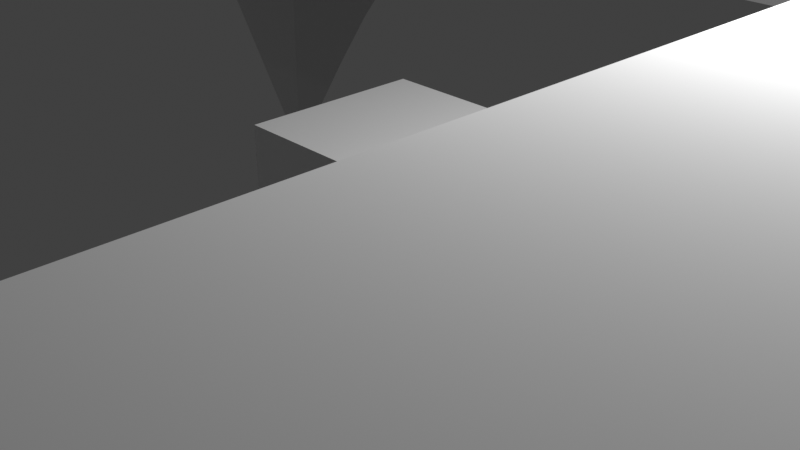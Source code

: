 # Source: Base.blend  (saved by Blender 3.0.42; exported with 4.5.12 LTS)
import bpy
from mathutils import Matrix  # noqa: F401  (used for matrix-valued properties, if any)

bpy.ops.wm.read_factory_settings(use_empty=True)
scene = bpy.context.scene
scene.name = 'Scene'

# ---- collections
col_collection = bpy.data.collections.new('Collection'); scene.collection.children.link(col_collection)

# ---- materials (node trees are filled in below, after node groups)
mat_material = bpy.data.materials.new('Material')
mat_material.alpha_threshold = 0.0
mat_material.use_transparent_shadow = False
mat_material.line_color = (0.0, 0.0, 0.0, 1.0)

# ---- material node trees
mat_material.use_nodes = True; mat_material.node_tree.nodes.clear()
_N = mat_material.node_tree.nodes; _L = mat_material.node_tree.links
n0 = _N.new('ShaderNodeOutputMaterial'); n0.name = 'Material Output'; n0.location = (300, 300)
n1 = _N.new('ShaderNodeBsdfPrincipled'); n1.name = 'Principled BSDF'; n1.location = (10, 300)
n1.distribution = 'GGX'
n1.subsurface_method = 'RANDOM_WALK_SKIN'
n1.inputs[2].default_value = 0.4
n1.inputs[3].default_value = 1.45
n1.inputs[27].default_value = (0.0, 0.0, 0.0, 1.0)
n1.inputs[28].default_value = 1.0
_L.new(n1.outputs[0], n0.inputs[0])
n0.is_active_output = True

# ---- world
world_world = bpy.data.worlds.new('World'); scene.world = world_world
world_world.use_nodes = True; world_world.node_tree.nodes.clear()
_N = world_world.node_tree.nodes; _L = world_world.node_tree.links
n0 = _N.new('ShaderNodeOutputWorld'); n0.name = 'World Output'; n0.location = (300, 300)
n1 = _N.new('ShaderNodeBackground'); n1.name = 'Background'; n1.location = (10, 300)
n1.inputs[0].default_value = (0.05088, 0.05088, 0.05088, 1.0)
_L.new(n1.outputs[0], n0.inputs[0])
n0.is_active_output = True
world_world.color = (0.05088, 0.05088, 0.05088)
world_world.use_sun_shadow = False
world_world.sun_shadow_jitter_overblur = 0.0

# ---- cameras
cam_camera = bpy.data.cameras.new('Camera')
cam_camera.clip_end = 100.0
cam_camera.ortho_scale = 7.314

# ---- lights
light_light = bpy.data.lights.new('Light', 'POINT')
light_light.transmission_factor = 0.0
light_light.energy = 1000.0
light_light.shadow_soft_size = 0.1
light_light.shadow_maximum_resolution = 0.006
light_light.use_absolute_resolution = True

# ---- meshes
me_cube = bpy.data.meshes.new('Cube')
me_cube.from_pydata([(1.0, 1.0, 1.0), (1.0, 1.0, -1.0), (1.0, -1.0, 1.0), (1.0, -1.0, -1.0), (-1.0, 1.0, 1.0), (-1.0, 1.0, -1.0), (-1.0, -1.0, 1.0), (-1.0, -1.0, -1.0)], [], [(0, 4, 6, 2), (3, 2, 6, 7), (7, 6, 4, 5), (5, 1, 3, 7), (1, 0, 2, 3), (5, 4, 0, 1)])
_uv = me_cube.uv_layers.new(name='UVMap')
_uv.uv.foreach_set('vector', [0.625, 0.5, 0.875, 0.5, 0.875, 0.75, 0.625, 0.75, 0.375, 0.75, 0.625, 0.75, 0.625, 1.0, 0.375, 1.0, 0.375, 0.0, 0.625, 0.0, 0.625, 0.25, 0.375, 0.25, 0.125, 0.5, 0.375, 0.5, 0.375, 0.75, 0.125, 0.75, 0.375, 0.5, 0.625, 0.5, 0.625, 0.75, 0.375, 0.75, 0.375, 0.25, 0.625, 0.25, 0.625, 0.5, 0.375, 0.5])
me_cube.materials.append(mat_material)
me_cube.use_remesh_preserve_volume = False
me_cube.use_remesh_preserve_attributes = False
me_cube.use_mirror_vertex_groups = False
me_cube.update()
me_solartraker_base = bpy.data.meshes.new('SolarTraker Base')
me_solartraker_base.from_pydata([(-76.04, 67.89, -50.0), (-65.09, 63.59, -50.0), (-76.16, 65.0, -50.0), (-65.68, 60.76, -50.0), (-66.04, 57.89, -50.0), (-64.26, 66.36, -50.0), (-75.68, 70.76, -50.0), (-63.21, 69.06, -50.0), (-75.09, 73.59, -50.0), (-74.26, 76.36, -50.0), (-61.94, 71.66, -50.0), (-73.21, 79.06, -50.0), (-60.46, 74.14, -50.0), (-71.94, 81.66, -50.0), (-58.78, 76.5, -50.0), (-70.46, 84.14, -50.0), (-68.78, 86.5, -50.0), (-56.91, 78.7, -50.0), (-66.91, 88.7, -50.0), (-54.87, 80.75, -50.0), (-64.87, 90.75, -50.0), (-62.66, 92.62, -50.0), (-52.66, 82.62, -50.0), (-60.3, 94.3, -50.0), (-57.82, 95.78, -50.0), (-50.3, 84.3, -50.0), (-55.22, 97.05, -50.0), (-47.82, 85.78, -50.0), (-52.53, 98.1, -50.0), (-45.22, 87.05, -50.0), (-49.75, 98.93, -50.0), (-46.92, 99.52, -50.0), (-42.53, 88.1, -50.0), (-44.05, 99.88, -50.0), (-39.75, 88.93, -50.0), (-41.16, 100.0, -50.0), (-36.92, 89.52, -50.0), (-34.05, 89.88, -50.0), (-26.16, 100.0, -50.0), (-31.16, 90.0, -50.0), (-26.16, 90.0, -50.0), (-76.16, 50.0, -50.0), (-66.16, 55.0, -50.0), (-66.16, 50.0, -50.0), (91.73, 99.88, -50.0), (87.43, 88.93, -50.0), (88.84, 100.0, -50.0), (84.6, 89.52, -50.0), (81.73, 89.88, -50.0), (90.2, 88.1, -50.0), (94.6, 99.52, -50.0), (92.9, 87.05, -50.0), (97.43, 98.93, -50.0), (100.2, 98.1, -50.0), (95.5, 85.78, -50.0), (102.9, 97.05, -50.0), (97.98, 84.3, -50.0), (105.5, 95.78, -50.0), (100.3, 82.62, -50.0), (108.0, 94.3, -50.0), (110.3, 92.62, -50.0), (102.5, 80.75, -50.0), (112.5, 90.75, -50.0), (114.6, 88.7, -50.0), (104.6, 78.7, -50.0), (116.5, 86.5, -50.0), (106.5, 76.5, -50.0), (118.1, 84.14, -50.0), (119.6, 81.66, -50.0), (108.1, 74.14, -50.0), (120.9, 79.06, -50.0), (109.6, 71.66, -50.0), (121.9, 76.36, -50.0), (110.9, 69.06, -50.0), (122.8, 73.59, -50.0), (123.4, 70.76, -50.0), (111.9, 66.36, -50.0), (123.7, 67.89, -50.0), (112.8, 63.59, -50.0), (123.8, 65.0, -50.0), (113.4, 60.76, -50.0), (113.7, 57.89, -50.0), (123.8, 50.0, -50.0), (113.8, 55.0, -50.0), (113.8, 50.0, -50.0), (73.84, 100.0, -50.0), (78.84, 90.0, -50.0), (73.84, 90.0, -50.0), (123.7, -67.89, -50.0), (112.8, -63.59, -50.0), (123.8, -65.0, -50.0), (113.4, -60.76, -50.0), (113.7, -57.89, -50.0), (111.9, -66.36, -50.0), (123.4, -70.76, -50.0), (110.9, -69.06, -50.0), (122.8, -73.59, -50.0), (121.9, -76.36, -50.0), (109.6, -71.66, -50.0), (120.9, -79.06, -50.0), (108.1, -74.14, -50.0), (119.6, -81.66, -50.0), (106.5, -76.5, -50.0), (118.1, -84.14, -50.0), (116.5, -86.5, -50.0), (104.6, -78.7, -50.0), (114.6, -88.7, -50.0), (102.5, -80.75, -50.0), (112.5, -90.75, -50.0), (110.3, -92.62, -50.0), (100.3, -82.62, -50.0), (108.0, -94.3, -50.0), (105.5, -95.78, -50.0), (97.98, -84.3, -50.0), (102.9, -97.05, -50.0), (95.5, -85.78, -50.0), (100.2, -98.1, -50.0), (92.9, -87.05, -50.0), (97.43, -98.93, -50.0), (94.6, -99.52, -50.0), (90.2, -88.1, -50.0), (91.73, -99.88, -50.0), (87.43, -88.93, -50.0), (88.84, -100.0, -50.0), (84.6, -89.52, -50.0), (81.73, -89.88, -50.0), (73.84, -100.0, -50.0), (78.84, -90.0, -50.0), (73.84, -90.0, -50.0), (123.8, -50.0, -50.0), (113.8, -55.0, -50.0), (113.8, -50.0, -50.0), (-44.05, -99.88, -50.0), (-39.75, -88.93, -50.0), (-41.16, -100.0, -50.0), (-36.92, -89.52, -50.0), (-34.05, -89.88, -50.0), (-42.53, -88.1, -50.0), (-46.92, -99.52, -50.0), (-45.22, -87.05, -50.0), (-49.75, -98.93, -50.0), (-52.53, -98.1, -50.0), (-47.82, -85.78, -50.0), (-55.22, -97.05, -50.0), (-50.3, -84.3, -50.0), (-57.82, -95.78, -50.0), (-52.66, -82.62, -50.0), (-60.3, -94.3, -50.0), (-62.66, -92.62, -50.0), (-54.87, -80.75, -50.0), (-64.87, -90.75, -50.0), (-66.91, -88.7, -50.0), (-56.91, -78.7, -50.0), (-68.78, -86.5, -50.0), (-58.78, -76.5, -50.0), (-70.46, -84.14, -50.0), (-71.94, -81.66, -50.0), (-60.46, -74.14, -50.0), (-73.21, -79.06, -50.0), (-61.94, -71.66, -50.0), (-74.26, -76.36, -50.0), (-63.21, -69.06, -50.0), (-75.09, -73.59, -50.0), (-75.68, -70.76, -50.0), (-64.26, -66.36, -50.0), (-76.04, -67.89, -50.0), (-65.09, -63.59, -50.0), (-76.16, -65.0, -50.0), (-65.68, -60.76, -50.0), (-66.04, -57.89, -50.0), (-76.16, -50.0, -50.0), (-66.16, -55.0, -50.0), (-66.16, -50.0, -50.0), (-26.16, -100.0, -50.0), (-31.16, -90.0, -50.0), (-26.16, -90.0, -50.0), (113.8, 50.0, 0.0), (113.8, 55.0, 0.0), (123.8, 50.0, 0.0), (88.84, 100.0, 3.0), (91.73, 99.88, 3.0), (94.6, 99.52, 3.0), (97.43, 98.93, 3.0), (100.2, 98.1, 3.0), (102.9, 97.05, 3.0), (105.5, 95.78, 3.0), (108.0, 94.3, 3.0), (110.3, 92.62, 3.0), (112.5, 90.75, 3.0), (114.6, 88.7, 3.0), (116.5, 86.5, 3.0), (118.1, 84.14, 3.0), (119.6, 81.66, 3.0), (120.9, 79.06, 3.0), (121.9, 76.36, 3.0), (122.8, 73.59, 3.0), (123.4, 70.76, 3.0), (123.7, 67.89, 3.0), (123.8, 65.0, 3.0), (-66.16, -50.0, 0.0), (-66.16, -55.0, 0.0), (-76.16, -50.0, 0.0), (-41.16, -100.0, 3.0), (-44.05, -99.88, 3.0), (-46.92, -99.52, 3.0), (-49.75, -98.93, 3.0), (-52.53, -98.1, 3.0), (-55.22, -97.05, 3.0), (-57.82, -95.78, 3.0), (-60.3, -94.3, 3.0), (-62.66, -92.62, 3.0), (-64.87, -90.75, 3.0), (-66.91, -88.7, 3.0), (-68.78, -86.5, 3.0), (-70.46, -84.14, 3.0), (-71.94, -81.66, 3.0), (-73.21, -79.06, 3.0), (-74.26, -76.36, 3.0), (-75.09, -73.59, 3.0), (-75.68, -70.76, 3.0), (-76.04, -67.89, 3.0), (-76.16, -65.0, 3.0), (73.84, -90.0, 0.0), (78.84, -90.0, 0.0), (73.84, -100.0, 0.0), (123.8, -65.0, 3.0), (123.8, -50.0, 0.0), (123.7, -67.89, 3.0), (123.4, -70.76, 3.0), (122.8, -73.59, 3.0), (121.9, -76.36, 3.0), (120.9, -79.06, 3.0), (119.6, -81.66, 3.0), (118.1, -84.14, 3.0), (116.5, -86.5, 3.0), (114.6, -88.7, 3.0), (112.5, -90.75, 3.0), (110.3, -92.62, 3.0), (108.0, -94.3, 3.0), (105.5, -95.78, 3.0), (102.9, -97.05, 3.0), (100.2, -98.1, 3.0), (97.43, -98.93, 3.0), (94.6, -99.52, 3.0), (91.73, -99.88, 3.0), (88.84, -100.0, 3.0), (-26.16, 90.0, 0.0), (-31.16, 90.0, 0.0), (-26.16, 100.0, 0.0), (-76.16, 65.0, 3.0), (-76.16, 50.0, 0.0), (-76.04, 67.89, 3.0), (-75.68, 70.76, 3.0), (-75.09, 73.59, 3.0), (-74.26, 76.36, 3.0), (-73.21, 79.06, 3.0), (-71.94, 81.66, 3.0), (-70.46, 84.14, 3.0), (-68.78, 86.5, 3.0), (-66.91, 88.7, 3.0), (-64.87, 90.75, 3.0), (-62.66, 92.62, 3.0), (-60.3, 94.3, 3.0), (-57.82, 95.78, 3.0), (-55.22, 97.05, 3.0), (-52.53, 98.1, 3.0), (-49.75, 98.93, 3.0), (-46.92, 99.52, 3.0), (-44.05, 99.88, 3.0), (-41.16, 100.0, 3.0), (105.3, 64.36, 0.0), (105.3, 64.36, 3.0), (105.3, 65.0, 0.0), (105.3, 65.0, 3.0), (105.3, 65.64, 0.0), (105.3, 65.64, 3.0), (105.1, 66.27, 3.0), (105.1, 63.73, 0.0), (105.1, 63.73, 3.0), (104.8, 63.11, 0.0), (104.8, 63.11, 3.0), (104.5, 62.51, 0.0), (104.5, 62.51, 3.0), (104.0, 61.94, 0.0), (104.0, 61.94, 3.0), (103.4, 61.39, 0.0), (103.4, 61.39, 3.0), (102.7, 60.88, 0.0), (102.7, 60.88, 3.0), (102.0, 60.4, 0.0), (102.0, 60.4, 3.0), (101.1, 59.98, 0.0), (101.1, 59.98, 3.0), (100.2, 59.6, 3.0), (100.2, 59.6, 0.0), (99.26, 59.27, 0.0), (99.26, 59.27, 3.0), (98.24, 58.99, 0.0), (98.24, 58.99, 3.0), (97.18, 58.78, 0.0), (97.18, 58.78, 3.0), (96.08, 58.62, 0.0), (96.08, 58.62, 3.0), (94.97, 58.53, 0.0), (94.97, 58.53, 3.0), (93.84, 58.5, 0.0), (93.84, 58.5, 3.0), (92.71, 58.53, 0.0), (92.71, 58.53, 3.0), (91.6, 58.62, 0.0), (91.6, 58.62, 3.0), (90.5, 58.78, 3.0), (90.5, 58.78, 0.0), (89.44, 58.99, 0.0), (89.44, 58.99, 3.0), (88.42, 59.27, 0.0), (88.42, 59.27, 3.0), (87.45, 59.6, 0.0), (87.45, 59.6, 3.0), (86.54, 59.98, 0.0), (86.54, 59.98, 3.0), (85.71, 60.4, 0.0), (85.71, 60.4, 3.0), (84.95, 60.88, 0.0), (84.95, 60.88, 3.0), (84.28, 61.39, 0.0), (84.28, 61.39, 3.0), (83.7, 61.94, 0.0), (83.7, 61.94, 3.0), (83.21, 62.51, 3.0), (83.21, 62.51, 0.0), (82.83, 63.11, 0.0), (82.83, 63.11, 3.0), (82.56, 63.73, 0.0), (82.56, 63.73, 3.0), (82.39, 64.36, 0.0), (82.39, 64.36, 3.0), (82.34, 65.0, 0.0), (82.34, 65.0, 3.0), (82.39, 65.64, 0.0), (82.39, 65.64, 3.0), (82.56, 66.27, 0.0), (82.56, 66.27, 3.0), (82.83, 66.89, 0.0), (82.83, 66.89, 3.0), (83.21, 67.49, 0.0), (83.21, 67.49, 3.0), (83.7, 68.06, 3.0), (83.7, 68.06, 0.0), (84.28, 68.61, 0.0), (84.28, 68.61, 3.0), (84.95, 69.12, 0.0), (84.95, 69.12, 3.0), (85.71, 69.6, 0.0), (85.71, 69.6, 3.0), (86.54, 70.02, 0.0), (86.54, 70.02, 3.0), (87.45, 70.4, 0.0), (87.45, 70.4, 3.0), (88.42, 70.73, 0.0), (88.42, 70.73, 3.0), (89.44, 71.01, 0.0), (89.44, 71.01, 3.0), (90.5, 71.22, 0.0), (90.5, 71.22, 3.0), (91.6, 71.38, 3.0), (91.6, 71.38, 0.0), (92.71, 71.47, 0.0), (92.71, 71.47, 3.0), (93.84, 71.5, 0.0), (93.84, 71.5, 3.0), (94.97, 71.47, 0.0), (94.97, 71.47, 3.0), (96.08, 71.38, 0.0), (96.08, 71.38, 3.0), (97.18, 71.22, 0.0), (97.18, 71.22, 3.0), (98.24, 71.01, 0.0), (98.24, 71.01, 3.0), (99.26, 70.73, 0.0), (99.26, 70.73, 3.0), (100.2, 70.4, 0.0), (100.2, 70.4, 3.0), (101.1, 70.02, 3.0), (101.1, 70.02, 0.0), (102.0, 69.6, 0.0), (102.0, 69.6, 3.0), (102.7, 69.12, 0.0), (102.7, 69.12, 3.0), (103.4, 68.61, 0.0), (103.4, 68.61, 3.0), (104.0, 68.06, 0.0), (104.0, 68.06, 3.0), (104.5, 67.49, 0.0), (104.5, 67.49, 3.0), (104.8, 66.89, 0.0), (104.8, 66.89, 3.0), (105.1, 66.27, 0.0), (78.84, 40.0, 0.0), (108.8, 40.0, 0.0), (78.84, 40.0, 3.0), (108.8, 40.0, 3.0), (78.84, -40.0, 0.0), (78.84, -40.0, 3.0), (108.8, -40.0, 0.0), (108.8, -40.0, 3.0), (10.27, -6.018, 0.0), (10.27, -6.018, 3.0), (10.34, -5.5, 0.0), (10.34, -5.5, 3.0), (10.27, -4.982, 0.0), (10.27, -4.982, 3.0), (10.07, -4.5, 0.0), (10.07, -4.5, 3.0), (9.753, -4.086, 0.0), (9.753, -4.086, 3.0), (9.339, -3.768, 0.0), (9.339, -3.768, 3.0), (8.856, -3.568, 0.0), (8.856, -3.568, 3.0), (8.339, -3.5, 0.0), (8.339, -3.5, 3.0), (7.821, -3.568, 0.0), (7.821, -3.568, 3.0), (7.339, -3.768, 0.0), (7.339, -3.768, 3.0), (6.925, -4.086, 0.0), (6.925, -4.086, 3.0), (6.607, -4.5, 0.0), (6.607, -4.5, 3.0), (6.407, -4.982, 0.0), (6.407, -4.982, 3.0), (6.339, -5.5, 0.0), (6.339, -5.5, 3.0), (6.407, -6.018, 0.0), (6.407, -6.018, 3.0), (6.607, -6.5, 0.0), (6.607, -6.5, 3.0), (6.925, -6.914, 0.0), (6.925, -6.914, 3.0), (7.339, -7.232, 0.0), (7.339, -7.232, 3.0), (7.821, -7.432, 0.0), (7.821, -7.432, 3.0), (8.339, -7.5, 0.0), (8.339, -7.5, 3.0), (8.856, -7.432, 0.0), (8.856, -7.432, 3.0), (9.339, -7.232, 0.0), (9.339, -7.232, 3.0), (9.753, -6.914, 0.0), (9.753, -6.914, 3.0), (10.07, -6.5, 0.0), (10.07, -6.5, 3.0), (-38.73, 4.982, 0.0), (-38.73, 4.982, 3.0), (-38.66, 5.5, 0.0), (-38.66, 5.5, 3.0), (-38.73, 6.018, 0.0), (-38.73, 6.018, 3.0), (-38.93, 6.5, 0.0), (-38.93, 6.5, 3.0), (-39.25, 6.914, 0.0), (-39.25, 6.914, 3.0), (-39.66, 7.232, 0.0), (-39.66, 7.232, 3.0), (-40.14, 7.432, 0.0), (-40.14, 7.432, 3.0), (-40.66, 7.5, 0.0), (-40.66, 7.5, 3.0), (-41.18, 7.432, 0.0), (-41.18, 7.432, 3.0), (-41.66, 7.232, 0.0), (-41.66, 7.232, 3.0), (-42.08, 6.914, 0.0), (-42.08, 6.914, 3.0), (-42.39, 6.5, 0.0), (-42.39, 6.5, 3.0), (-42.59, 6.018, 0.0), (-42.59, 6.018, 3.0), (-42.66, 5.5, 0.0), (-42.66, 5.5, 3.0), (-42.59, 4.982, 0.0), (-42.59, 4.982, 3.0), (-42.39, 4.5, 0.0), (-42.39, 4.5, 3.0), (-42.08, 4.086, 0.0), (-42.08, 4.086, 3.0), (-41.66, 3.768, 0.0), (-41.66, 3.768, 3.0), (-41.18, 3.568, 0.0), (-41.18, 3.568, 3.0), (-40.66, 3.5, 0.0), (-40.66, 3.5, 3.0), (-40.14, 3.568, 0.0), (-40.14, 3.568, 3.0), (-39.66, 3.768, 0.0), (-39.66, 3.768, 3.0), (-39.25, 4.086, 0.0), (-39.25, 4.086, 3.0), (-38.93, 4.5, 0.0), (-38.93, 4.5, 3.0), (10.27, 4.982, 0.0), (10.27, 4.982, 3.0), (10.34, 5.5, 0.0), (10.34, 5.5, 3.0), (10.27, 6.018, 0.0), (10.27, 6.018, 3.0), (10.07, 6.5, 0.0), (10.07, 6.5, 3.0), (9.753, 6.914, 0.0), (9.753, 6.914, 3.0), (9.339, 7.232, 0.0), (9.339, 7.232, 3.0), (8.856, 7.432, 0.0), (8.856, 7.432, 3.0), (8.339, 7.5, 0.0), (8.339, 7.5, 3.0), (7.821, 7.432, 0.0), (7.821, 7.432, 3.0), (7.339, 7.232, 0.0), (7.339, 7.232, 3.0), (6.925, 6.914, 0.0), (6.925, 6.914, 3.0), (6.607, 6.5, 0.0), (6.607, 6.5, 3.0), (6.407, 6.018, 0.0), (6.407, 6.018, 3.0), (6.339, 5.5, 0.0), (6.339, 5.5, 3.0), (6.407, 4.982, 0.0), (6.407, 4.982, 3.0), (6.607, 4.5, 0.0), (6.607, 4.5, 3.0), (6.925, 4.086, 0.0), (6.925, 4.086, 3.0), (7.339, 3.768, 0.0), (7.339, 3.768, 3.0), (7.821, 3.568, 0.0), (7.821, 3.568, 3.0), (8.339, 3.5, 0.0), (8.339, 3.5, 3.0), (8.856, 3.568, 0.0), (8.856, 3.568, 3.0), (9.339, 3.768, 0.0), (9.339, 3.768, 3.0), (9.753, 4.086, 0.0), (9.753, 4.086, 3.0), (10.07, 4.5, 0.0), (10.07, 4.5, 3.0), (-38.73, -6.018, 0.0), (-38.73, -6.018, 3.0), (-38.66, -5.5, 0.0), (-38.66, -5.5, 3.0), (-38.73, -4.982, 0.0), (-38.73, -4.982, 3.0), (-38.93, -4.5, 0.0), (-38.93, -4.5, 3.0), (-39.25, -4.086, 0.0), (-39.25, -4.086, 3.0), (-39.66, -3.768, 0.0), (-39.66, -3.768, 3.0), (-40.14, -3.568, 0.0), (-40.14, -3.568, 3.0), (-40.66, -3.5, 0.0), (-40.66, -3.5, 3.0), (-41.18, -3.568, 0.0), (-41.18, -3.568, 3.0), (-41.66, -3.768, 0.0), (-41.66, -3.768, 3.0), (-42.08, -4.086, 0.0), (-42.08, -4.086, 3.0), (-42.39, -4.5, 0.0), (-42.39, -4.5, 3.0), (-42.59, -4.982, 0.0), (-42.59, -4.982, 3.0), (-42.66, -5.5, 0.0), (-42.66, -5.5, 3.0), (-42.59, -6.018, 0.0), (-42.59, -6.018, 3.0), (-42.39, -6.5, 0.0), (-42.39, -6.5, 3.0), (-42.08, -6.914, 0.0), (-42.08, -6.914, 3.0), (-41.66, -7.232, 0.0), (-41.66, -7.232, 3.0), (-41.18, -7.432, 0.0), (-41.18, -7.432, 3.0), (-40.66, -7.5, 0.0), (-40.66, -7.5, 3.0), (-40.14, -7.432, 0.0), (-40.14, -7.432, 3.0), (-39.66, -7.232, 0.0), (-39.66, -7.232, 3.0), (-39.25, -6.914, 0.0), (-39.25, -6.914, 3.0), (-38.93, -6.5, 0.0), (-38.93, -6.5, 3.0), (3.839, 10.0, 0.0), (3.839, -10.0, 0.0), (3.839, 10.0, 3.0), (3.839, -10.0, 3.0), (-36.16, 10.0, 0.0), (-36.16, 10.0, 3.0), (-36.16, -10.0, 0.0), (-36.16, -10.0, 3.0), (73.84, 100.0, 0.0), (-26.16, -100.0, 0.0), (113.7, 57.89, 0.0), (113.4, 60.76, 0.0), (112.8, 63.59, 0.0), (111.9, 66.36, 0.0), (110.9, 69.06, 0.0), (109.6, 71.66, 0.0), (108.1, 74.14, 0.0), (106.5, 76.5, 0.0), (104.6, 78.7, 0.0), (102.5, 80.75, 0.0), (100.3, 82.62, 0.0), (97.98, 84.3, 0.0), (95.5, 85.78, 0.0), (92.9, 87.05, 0.0), (90.2, 88.1, 0.0), (87.43, 88.93, 0.0), (84.6, 89.52, 0.0), (81.73, 89.88, 0.0), (78.84, 90.0, 0.0), (-66.04, -57.89, 0.0), (-65.68, -60.76, 0.0), (-65.09, -63.59, 0.0), (-64.26, -66.36, 0.0), (-63.21, -69.06, 0.0), (-61.94, -71.66, 0.0), (-60.46, -74.14, 0.0), (-58.78, -76.5, 0.0), (-56.91, -78.7, 0.0), (-54.87, -80.75, 0.0), (-52.66, -82.62, 0.0), (-50.3, -84.3, 0.0), (-47.82, -85.78, 0.0), (-45.22, -87.05, 0.0), (-42.53, -88.1, 0.0), (-39.75, -88.93, 0.0), (-36.92, -89.52, 0.0), (-34.05, -89.88, 0.0), (-31.16, -90.0, 0.0), (81.73, -89.88, 0.0), (84.6, -89.52, 0.0), (87.43, -88.93, 0.0), (90.2, -88.1, 0.0), (92.9, -87.05, 0.0), (95.5, -85.78, 0.0), (97.98, -84.3, 0.0), (100.3, -82.62, 0.0), (102.5, -80.75, 0.0), (104.6, -78.7, 0.0), (106.5, -76.5, 0.0), (108.1, -74.14, 0.0), (109.6, -71.66, 0.0), (110.9, -69.06, 0.0), (111.9, -66.36, 0.0), (112.8, -63.59, 0.0), (113.4, -60.76, 0.0), (113.7, -57.89, 0.0), (113.8, -55.0, 0.0), (-34.05, 89.88, 0.0), (-36.92, 89.52, 0.0), (-39.75, 88.93, 0.0), (-42.53, 88.1, 0.0), (-45.22, 87.05, 0.0), (-47.82, 85.78, 0.0), (-50.3, 84.3, 0.0), (-52.66, 82.62, 0.0), (-54.87, 80.75, 0.0), (-56.91, 78.7, 0.0), (-58.78, 76.5, 0.0), (-60.46, 74.14, 0.0), (-61.94, 71.66, 0.0), (-63.21, 69.06, 0.0), (-64.26, 66.36, 0.0), (-65.09, 63.59, 0.0), (-65.68, 60.76, 0.0), (-66.04, 57.89, 0.0), (-66.16, 55.0, 0.0), (113.8, -50.0, 0.0), (-26.16, -90.0, 0.0), (-66.16, 50.0, 0.0), (73.84, 90.0, 0.0)], [], [(0, 1, 2), (2, 1, 3), (2, 3, 4), (1, 0, 5), (5, 0, 6), (5, 6, 7), (7, 6, 8), (7, 8, 9), (7, 9, 10), (10, 9, 11), (10, 11, 12), (12, 11, 13), (12, 13, 14), (14, 13, 15), (14, 15, 16), (14, 16, 17), (17, 16, 18), (17, 18, 19), (19, 18, 20), (19, 20, 21), (19, 21, 22), (22, 21, 23), (22, 23, 24), (22, 24, 25), (25, 24, 26), (25, 26, 27), (27, 26, 28), (27, 28, 29), (29, 28, 30), (29, 30, 31), (29, 31, 32), (32, 31, 33), (32, 33, 34), (34, 33, 35), (34, 35, 36), (36, 35, 37), (37, 35, 38), (37, 38, 39), (39, 38, 40), (2, 4, 41), (41, 4, 42), (41, 42, 43), (44, 45, 46), (46, 45, 47), (46, 47, 48), (45, 44, 49), (49, 44, 50), (49, 50, 51), (51, 50, 52), (51, 52, 53), (51, 53, 54), (54, 53, 55), (54, 55, 56), (56, 55, 57), (56, 57, 58), (58, 57, 59), (58, 59, 60), (58, 60, 61), (61, 60, 62), (61, 62, 63), (61, 63, 64), (64, 63, 65), (64, 65, 66), (66, 65, 67), (66, 67, 68), (66, 68, 69), (69, 68, 70), (69, 70, 71), (71, 70, 72), (71, 72, 73), (73, 72, 74), (73, 74, 75), (73, 75, 76), (76, 75, 77), (76, 77, 78), (78, 77, 79), (78, 79, 80), (80, 79, 81), (81, 79, 82), (81, 82, 83), (83, 82, 84), (46, 48, 85), (85, 48, 86), (85, 86, 87), (88, 89, 90), (90, 89, 91), (90, 91, 92), (89, 88, 93), (93, 88, 94), (93, 94, 95), (95, 94, 96), (95, 96, 97), (95, 97, 98), (98, 97, 99), (98, 99, 100), (100, 99, 101), (100, 101, 102), (102, 101, 103), (102, 103, 104), (102, 104, 105), (105, 104, 106), (105, 106, 107), (107, 106, 108), (107, 108, 109), (107, 109, 110), (110, 109, 111), (110, 111, 112), (110, 112, 113), (113, 112, 114), (113, 114, 115), (115, 114, 116), (115, 116, 117), (117, 116, 118), (117, 118, 119), (117, 119, 120), (120, 119, 121), (120, 121, 122), (122, 121, 123), (122, 123, 124), (124, 123, 125), (125, 123, 126), (125, 126, 127), (127, 126, 128), (90, 92, 129), (129, 92, 130), (129, 130, 131), (132, 133, 134), (134, 133, 135), (134, 135, 136), (133, 132, 137), (137, 132, 138), (137, 138, 139), (139, 138, 140), (139, 140, 141), (139, 141, 142), (142, 141, 143), (142, 143, 144), (144, 143, 145), (144, 145, 146), (146, 145, 147), (146, 147, 148), (146, 148, 149), (149, 148, 150), (149, 150, 151), (149, 151, 152), (152, 151, 153), (152, 153, 154), (154, 153, 155), (154, 155, 156), (154, 156, 157), (157, 156, 158), (157, 158, 159), (159, 158, 160), (159, 160, 161), (161, 160, 162), (161, 162, 163), (161, 163, 164), (164, 163, 165), (164, 165, 166), (166, 165, 167), (166, 167, 168), (168, 167, 169), (169, 167, 170), (169, 170, 171), (171, 170, 172), (134, 136, 173), (173, 136, 174), (173, 174, 175), (176, 177, 84), (84, 177, 83), (178, 176, 82), (82, 176, 84), (46, 179, 44), (44, 179, 180), (44, 180, 50), (50, 180, 181), (50, 181, 52), (52, 181, 182), (52, 182, 53), (53, 182, 183), (53, 183, 55), (55, 183, 184), (55, 184, 57), (57, 184, 185), (57, 185, 59), (59, 185, 186), (59, 186, 60), (60, 186, 187), (60, 187, 62), (62, 187, 188), (62, 188, 63), (63, 188, 189), (63, 189, 65), (65, 189, 190), (65, 190, 67), (67, 190, 191), (67, 191, 68), (68, 191, 192), (68, 192, 70), (70, 192, 193), (70, 193, 72), (72, 193, 194), (72, 194, 74), (74, 194, 195), (74, 195, 75), (75, 195, 196), (75, 196, 77), (77, 196, 197), (77, 197, 79), (79, 197, 198), (199, 200, 172), (172, 200, 171), (201, 199, 170), (170, 199, 172), (134, 202, 132), (132, 202, 203), (132, 203, 138), (138, 203, 204), (138, 204, 140), (140, 204, 205), (140, 205, 141), (141, 205, 206), (141, 206, 143), (143, 206, 207), (143, 207, 145), (145, 207, 208), (145, 208, 147), (147, 208, 209), (147, 209, 148), (148, 209, 210), (148, 210, 150), (150, 210, 211), (150, 211, 151), (151, 211, 212), (151, 212, 153), (153, 212, 213), (153, 213, 155), (155, 213, 214), (155, 214, 156), (156, 214, 215), (156, 215, 158), (158, 215, 216), (158, 216, 160), (160, 216, 217), (160, 217, 162), (162, 217, 218), (162, 218, 163), (163, 218, 219), (163, 219, 165), (165, 219, 220), (165, 220, 167), (167, 220, 221), (222, 223, 128), (128, 223, 127), (224, 222, 126), (126, 222, 128), (82, 79, 178), (178, 79, 198), (178, 198, 225), (178, 225, 226), (226, 225, 90), (226, 90, 129), (90, 225, 88), (88, 225, 227), (88, 227, 94), (94, 227, 228), (94, 228, 96), (96, 228, 229), (96, 229, 97), (97, 229, 230), (97, 230, 99), (99, 230, 231), (99, 231, 101), (101, 231, 232), (101, 232, 103), (103, 232, 233), (103, 233, 104), (104, 233, 234), (104, 234, 106), (106, 234, 235), (106, 235, 108), (108, 235, 236), (108, 236, 109), (109, 236, 237), (109, 237, 111), (111, 237, 238), (111, 238, 112), (112, 238, 239), (112, 239, 114), (114, 239, 240), (114, 240, 116), (116, 240, 241), (116, 241, 118), (118, 241, 242), (118, 242, 119), (119, 242, 243), (119, 243, 121), (121, 243, 244), (121, 244, 123), (123, 244, 245), (246, 247, 40), (40, 247, 39), (248, 246, 38), (38, 246, 40), (170, 167, 201), (201, 167, 221), (201, 221, 249), (201, 249, 250), (250, 249, 2), (250, 2, 41), (2, 249, 0), (0, 249, 251), (0, 251, 6), (6, 251, 252), (6, 252, 8), (8, 252, 253), (8, 253, 9), (9, 253, 254), (9, 254, 11), (11, 254, 255), (11, 255, 13), (13, 255, 256), (13, 256, 15), (15, 256, 257), (15, 257, 16), (16, 257, 258), (16, 258, 18), (18, 258, 259), (18, 259, 20), (20, 259, 260), (20, 260, 21), (21, 260, 261), (21, 261, 23), (23, 261, 262), (23, 262, 24), (24, 262, 263), (24, 263, 26), (26, 263, 264), (26, 264, 28), (28, 264, 265), (28, 265, 30), (30, 265, 266), (30, 266, 31), (31, 266, 267), (31, 267, 33), (33, 267, 268), (33, 268, 35), (35, 268, 269), (270, 271, 272), (272, 271, 273), (272, 273, 274), (274, 273, 275), (274, 275, 276), (270, 277, 271), (271, 277, 278), (278, 277, 279), (278, 279, 280), (280, 279, 281), (280, 281, 282), (282, 281, 283), (282, 283, 284), (284, 283, 285), (284, 285, 286), (286, 285, 287), (286, 287, 288), (288, 287, 289), (288, 289, 290), (290, 289, 291), (290, 291, 292), (292, 291, 293), (293, 291, 294), (293, 294, 295), (293, 295, 296), (296, 295, 297), (296, 297, 298), (298, 297, 299), (298, 299, 300), (300, 299, 301), (300, 301, 302), (302, 301, 303), (302, 303, 304), (304, 303, 305), (304, 305, 306), (306, 305, 307), (306, 307, 308), (308, 307, 309), (308, 309, 310), (310, 309, 311), (311, 309, 312), (311, 312, 313), (311, 313, 314), (314, 313, 315), (314, 315, 316), (316, 315, 317), (316, 317, 318), (318, 317, 319), (318, 319, 320), (320, 319, 321), (320, 321, 322), (322, 321, 323), (322, 323, 324), (324, 323, 325), (324, 325, 326), (326, 325, 327), (326, 327, 328), (328, 327, 329), (329, 327, 330), (329, 330, 331), (329, 331, 332), (332, 331, 333), (332, 333, 334), (334, 333, 335), (334, 335, 336), (336, 335, 337), (336, 337, 338), (338, 337, 339), (338, 339, 340), (340, 339, 341), (340, 341, 342), (342, 341, 343), (342, 343, 344), (344, 343, 345), (344, 345, 346), (346, 345, 347), (347, 345, 348), (347, 348, 349), (347, 349, 350), (350, 349, 351), (350, 351, 352), (352, 351, 353), (352, 353, 354), (354, 353, 355), (354, 355, 356), (356, 355, 357), (356, 357, 358), (358, 357, 359), (358, 359, 360), (360, 359, 361), (360, 361, 362), (362, 361, 363), (362, 363, 364), (364, 363, 365), (365, 363, 366), (365, 366, 367), (365, 367, 368), (368, 367, 369), (368, 369, 370), (370, 369, 371), (370, 371, 372), (372, 371, 373), (372, 373, 374), (374, 373, 375), (374, 375, 376), (376, 375, 377), (376, 377, 378), (378, 377, 379), (378, 379, 380), (380, 379, 381), (380, 381, 382), (382, 381, 383), (383, 381, 384), (383, 384, 385), (383, 385, 386), (386, 385, 387), (386, 387, 388), (388, 387, 389), (388, 389, 390), (390, 389, 391), (390, 391, 392), (392, 391, 393), (392, 393, 394), (394, 393, 395), (394, 395, 396), (396, 395, 397), (396, 397, 276), (276, 397, 274), (398, 399, 400), (400, 399, 401), (402, 398, 403), (403, 398, 400), (404, 402, 405), (405, 402, 403), (399, 404, 401), (401, 404, 405), (406, 407, 408), (408, 407, 409), (408, 409, 410), (410, 409, 411), (410, 411, 412), (412, 411, 413), (412, 413, 414), (414, 413, 415), (414, 415, 416), (416, 415, 417), (416, 417, 418), (418, 417, 419), (418, 419, 420), (420, 419, 421), (420, 421, 422), (422, 421, 423), (422, 423, 424), (424, 423, 425), (424, 425, 426), (426, 425, 427), (426, 427, 428), (428, 427, 429), (428, 429, 430), (430, 429, 431), (430, 431, 432), (432, 431, 433), (432, 433, 434), (434, 433, 435), (434, 435, 436), (436, 435, 437), (436, 437, 438), (438, 437, 439), (438, 439, 440), (440, 439, 441), (440, 441, 442), (442, 441, 443), (442, 443, 444), (444, 443, 445), (444, 445, 446), (446, 445, 447), (446, 447, 448), (448, 447, 449), (448, 449, 450), (450, 449, 451), (450, 451, 452), (452, 451, 453), (452, 453, 406), (406, 453, 407), (454, 455, 456), (456, 455, 457), (456, 457, 458), (458, 457, 459), (458, 459, 460), (460, 459, 461), (460, 461, 462), (462, 461, 463), (462, 463, 464), (464, 463, 465), (464, 465, 466), (466, 465, 467), (466, 467, 468), (468, 467, 469), (468, 469, 470), (470, 469, 471), (470, 471, 472), (472, 471, 473), (472, 473, 474), (474, 473, 475), (474, 475, 476), (476, 475, 477), (476, 477, 478), (478, 477, 479), (478, 479, 480), (480, 479, 481), (480, 481, 482), (482, 481, 483), (482, 483, 484), (484, 483, 485), (484, 485, 486), (486, 485, 487), (486, 487, 488), (488, 487, 489), (488, 489, 490), (490, 489, 491), (490, 491, 492), (492, 491, 493), (492, 493, 494), (494, 493, 495), (494, 495, 496), (496, 495, 497), (496, 497, 498), (498, 497, 499), (498, 499, 500), (500, 499, 501), (500, 501, 454), (454, 501, 455), (502, 503, 504), (504, 503, 505), (504, 505, 506), (506, 505, 507), (506, 507, 508), (508, 507, 509), (508, 509, 510), (510, 509, 511), (510, 511, 512), (512, 511, 513), (512, 513, 514), (514, 513, 515), (514, 515, 516), (516, 515, 517), (516, 517, 518), (518, 517, 519), (518, 519, 520), (520, 519, 521), (520, 521, 522), (522, 521, 523), (522, 523, 524), (524, 523, 525), (524, 525, 526), (526, 525, 527), (526, 527, 528), (528, 527, 529), (528, 529, 530), (530, 529, 531), (530, 531, 532), (532, 531, 533), (532, 533, 534), (534, 533, 535), (534, 535, 536), (536, 535, 537), (536, 537, 538), (538, 537, 539), (538, 539, 540), (540, 539, 541), (540, 541, 542), (542, 541, 543), (542, 543, 544), (544, 543, 545), (544, 545, 546), (546, 545, 547), (546, 547, 548), (548, 547, 549), (548, 549, 502), (502, 549, 503), (550, 551, 552), (552, 551, 553), (552, 553, 554), (554, 553, 555), (554, 555, 556), (556, 555, 557), (556, 557, 558), (558, 557, 559), (558, 559, 560), (560, 559, 561), (560, 561, 562), (562, 561, 563), (562, 563, 564), (564, 563, 565), (564, 565, 566), (566, 565, 567), (566, 567, 568), (568, 567, 569), (568, 569, 570), (570, 569, 571), (570, 571, 572), (572, 571, 573), (572, 573, 574), (574, 573, 575), (574, 575, 576), (576, 575, 577), (576, 577, 578), (578, 577, 579), (578, 579, 580), (580, 579, 581), (580, 581, 582), (582, 581, 583), (582, 583, 584), (584, 583, 585), (584, 585, 586), (586, 585, 587), (586, 587, 588), (588, 587, 589), (588, 589, 590), (590, 589, 591), (590, 591, 592), (592, 591, 593), (592, 593, 594), (594, 593, 595), (594, 595, 596), (596, 595, 597), (596, 597, 550), (550, 597, 551), (598, 599, 600), (600, 599, 601), (602, 598, 603), (603, 598, 600), (604, 602, 605), (605, 602, 603), (599, 604, 601), (601, 604, 605), (85, 606, 46), (46, 606, 179), (179, 606, 248), (179, 248, 269), (269, 248, 35), (35, 248, 38), (173, 607, 134), (134, 607, 202), (202, 607, 224), (202, 224, 245), (245, 224, 123), (123, 224, 126), (83, 177, 81), (81, 177, 608), (81, 608, 80), (80, 608, 609), (80, 609, 78), (78, 609, 610), (78, 610, 76), (76, 610, 611), (76, 611, 73), (73, 611, 612), (73, 612, 71), (71, 612, 613), (71, 613, 69), (69, 613, 614), (69, 614, 66), (66, 614, 615), (66, 615, 64), (64, 615, 616), (64, 616, 61), (61, 616, 617), (61, 617, 58), (58, 617, 618), (58, 618, 56), (56, 618, 619), (56, 619, 54), (54, 619, 620), (54, 620, 51), (51, 620, 621), (51, 621, 49), (49, 621, 622), (49, 622, 45), (45, 622, 623), (45, 623, 47), (47, 623, 624), (47, 624, 48), (48, 624, 625), (48, 625, 86), (86, 625, 626), (171, 200, 169), (169, 200, 627), (169, 627, 168), (168, 627, 628), (168, 628, 166), (166, 628, 629), (166, 629, 164), (164, 629, 630), (164, 630, 161), (161, 630, 631), (161, 631, 159), (159, 631, 632), (159, 632, 157), (157, 632, 633), (157, 633, 154), (154, 633, 634), (154, 634, 152), (152, 634, 635), (152, 635, 149), (149, 635, 636), (149, 636, 146), (146, 636, 637), (146, 637, 144), (144, 637, 638), (144, 638, 142), (142, 638, 639), (142, 639, 139), (139, 639, 640), (139, 640, 137), (137, 640, 641), (137, 641, 133), (133, 641, 642), (133, 642, 135), (135, 642, 643), (135, 643, 136), (136, 643, 644), (136, 644, 174), (174, 644, 645), (127, 223, 125), (125, 223, 646), (125, 646, 124), (124, 646, 647), (124, 647, 122), (122, 647, 648), (122, 648, 120), (120, 648, 649), (120, 649, 117), (117, 649, 650), (117, 650, 115), (115, 650, 651), (115, 651, 113), (113, 651, 652), (113, 652, 110), (110, 652, 653), (110, 653, 107), (107, 653, 654), (107, 654, 105), (105, 654, 655), (105, 655, 102), (102, 655, 656), (102, 656, 100), (100, 656, 657), (100, 657, 98), (98, 657, 658), (98, 658, 95), (95, 658, 659), (95, 659, 93), (93, 659, 660), (93, 660, 89), (89, 660, 661), (89, 661, 91), (91, 661, 662), (91, 662, 92), (92, 662, 663), (92, 663, 130), (130, 663, 664), (39, 247, 37), (37, 247, 665), (37, 665, 36), (36, 665, 666), (36, 666, 34), (34, 666, 667), (34, 667, 32), (32, 667, 668), (32, 668, 29), (29, 668, 669), (29, 669, 27), (27, 669, 670), (27, 670, 25), (25, 670, 671), (25, 671, 22), (22, 671, 672), (22, 672, 19), (19, 672, 673), (19, 673, 17), (17, 673, 674), (17, 674, 14), (14, 674, 675), (14, 675, 12), (12, 675, 676), (12, 676, 10), (10, 676, 677), (10, 677, 7), (7, 677, 678), (7, 678, 5), (5, 678, 679), (5, 679, 1), (1, 679, 680), (1, 680, 3), (3, 680, 681), (3, 681, 4), (4, 681, 682), (4, 682, 42), (42, 682, 683), (664, 684, 130), (130, 684, 131), (645, 685, 174), (174, 685, 175), (683, 686, 42), (42, 686, 43), (626, 687, 86), (86, 687, 87), (684, 226, 131), (131, 226, 129), (685, 607, 175), (175, 607, 173), (270, 272, 611), (611, 272, 274), (611, 274, 612), (612, 274, 397), (612, 397, 395), (395, 393, 612), (612, 393, 613), (613, 393, 391), (613, 391, 389), (613, 389, 614), (614, 389, 387), (614, 387, 385), (614, 385, 615), (615, 385, 384), (615, 384, 381), (615, 381, 616), (616, 381, 379), (616, 379, 377), (616, 377, 617), (617, 377, 375), (617, 375, 618), (618, 375, 373), (618, 373, 371), (618, 371, 619), (619, 371, 369), (619, 369, 367), (619, 367, 620), (620, 367, 366), (620, 366, 621), (621, 366, 363), (621, 363, 622), (622, 363, 361), (622, 361, 359), (622, 359, 623), (623, 359, 357), (623, 357, 624), (624, 357, 355), (624, 355, 625), (625, 355, 353), (625, 353, 626), (626, 353, 351), (626, 351, 349), (626, 349, 687), (687, 349, 348), (687, 348, 345), (345, 343, 687), (687, 343, 341), (687, 341, 339), (339, 337, 687), (687, 337, 598), (687, 598, 246), (246, 598, 602), (246, 602, 686), (686, 602, 470), (686, 470, 472), (598, 337, 398), (398, 337, 335), (398, 335, 333), (333, 331, 398), (398, 331, 330), (398, 330, 327), (327, 325, 398), (398, 325, 323), (398, 323, 321), (321, 319, 398), (398, 319, 317), (398, 317, 315), (315, 313, 398), (398, 313, 312), (398, 312, 309), (309, 307, 398), (398, 307, 305), (398, 305, 399), (399, 305, 303), (399, 303, 301), (301, 299, 399), (399, 299, 297), (399, 297, 295), (399, 295, 176), (176, 295, 294), (176, 294, 291), (291, 289, 176), (176, 289, 177), (177, 289, 287), (177, 287, 285), (177, 285, 608), (608, 285, 283), (608, 283, 609), (609, 283, 281), (609, 281, 279), (609, 279, 610), (610, 279, 277), (610, 277, 270), (610, 270, 611), (404, 684, 402), (402, 684, 664), (402, 664, 663), (684, 404, 226), (226, 404, 399), (226, 399, 178), (178, 399, 176), (402, 504, 398), (398, 504, 506), (398, 506, 508), (410, 504, 408), (408, 504, 402), (408, 402, 406), (406, 402, 452), (452, 402, 450), (450, 402, 448), (448, 402, 599), (448, 599, 446), (446, 599, 444), (444, 599, 442), (442, 599, 440), (440, 599, 438), (438, 599, 436), (436, 599, 434), (434, 599, 432), (432, 599, 430), (430, 599, 530), (430, 530, 428), (428, 530, 532), (428, 532, 534), (504, 410, 502), (502, 410, 412), (502, 412, 548), (548, 412, 414), (548, 414, 546), (546, 414, 416), (546, 416, 544), (544, 416, 542), (542, 416, 418), (542, 418, 540), (540, 418, 420), (540, 420, 422), (540, 422, 538), (538, 422, 424), (538, 424, 536), (536, 424, 426), (536, 426, 534), (534, 426, 428), (454, 456, 602), (602, 456, 458), (602, 458, 460), (460, 462, 602), (602, 462, 464), (602, 464, 466), (466, 468, 602), (602, 468, 470), (472, 474, 686), (686, 474, 476), (686, 476, 250), (250, 476, 478), (250, 478, 480), (482, 574, 480), (480, 574, 576), (480, 576, 201), (201, 576, 578), (201, 578, 580), (574, 482, 572), (572, 482, 484), (572, 484, 486), (572, 486, 570), (570, 486, 488), (570, 488, 568), (568, 488, 490), (568, 490, 566), (566, 490, 492), (566, 492, 564), (564, 492, 562), (562, 492, 494), (562, 494, 560), (560, 494, 496), (560, 496, 558), (558, 496, 498), (558, 498, 556), (556, 498, 500), (556, 500, 454), (508, 510, 398), (398, 510, 512), (398, 512, 598), (598, 512, 514), (598, 514, 516), (516, 518, 598), (598, 518, 520), (598, 520, 522), (522, 524, 598), (598, 524, 526), (598, 526, 528), (528, 530, 598), (598, 530, 599), (550, 552, 604), (604, 552, 554), (604, 554, 454), (454, 554, 556), (201, 580, 199), (199, 580, 582), (199, 582, 584), (584, 586, 199), (199, 586, 604), (199, 604, 200), (200, 604, 627), (627, 604, 628), (628, 604, 629), (629, 604, 630), (630, 604, 631), (631, 604, 632), (632, 604, 633), (633, 604, 634), (634, 604, 635), (635, 604, 636), (636, 604, 637), (637, 604, 638), (638, 604, 639), (639, 604, 640), (640, 604, 641), (641, 604, 642), (642, 604, 643), (643, 604, 644), (644, 604, 645), (645, 604, 685), (685, 604, 599), (685, 599, 402), (586, 588, 604), (604, 588, 590), (604, 590, 592), (592, 594, 604), (604, 594, 596), (604, 596, 550), (602, 604, 454), (663, 662, 402), (402, 662, 661), (402, 661, 660), (660, 659, 402), (402, 659, 658), (402, 658, 657), (657, 656, 402), (402, 656, 655), (402, 655, 654), (654, 653, 402), (402, 653, 652), (402, 652, 651), (651, 650, 402), (402, 650, 649), (402, 649, 648), (648, 647, 402), (402, 647, 646), (402, 646, 223), (223, 222, 402), (402, 222, 685), (224, 607, 222), (222, 607, 685), (201, 250, 480), (686, 683, 246), (246, 683, 247), (247, 683, 682), (247, 682, 681), (681, 680, 247), (247, 680, 679), (247, 679, 678), (678, 677, 247), (247, 677, 676), (247, 676, 675), (675, 674, 247), (247, 674, 673), (247, 673, 672), (672, 671, 247), (247, 671, 670), (247, 670, 669), (669, 668, 247), (247, 668, 667), (247, 667, 666), (666, 665, 247), (248, 606, 246), (246, 606, 687), (687, 606, 87), (87, 606, 85), (686, 250, 43), (43, 250, 41), (271, 198, 273), (273, 198, 197), (273, 197, 275), (275, 197, 196), (275, 196, 276), (276, 196, 195), (276, 195, 396), (396, 195, 194), (396, 194, 394), (394, 194, 193), (394, 193, 392), (392, 193, 192), (392, 192, 390), (390, 192, 191), (390, 191, 388), (388, 191, 386), (386, 191, 190), (386, 190, 383), (383, 190, 189), (383, 189, 382), (382, 189, 188), (382, 188, 380), (380, 188, 187), (380, 187, 378), (378, 187, 186), (378, 186, 376), (376, 186, 185), (376, 185, 374), (374, 185, 184), (374, 184, 372), (372, 184, 183), (372, 183, 182), (271, 278, 198), (198, 278, 280), (198, 280, 282), (198, 282, 401), (401, 282, 284), (401, 284, 286), (286, 288, 401), (401, 288, 290), (401, 290, 292), (292, 293, 401), (401, 293, 296), (401, 296, 298), (298, 300, 401), (401, 300, 302), (401, 302, 304), (304, 306, 401), (401, 306, 400), (400, 306, 308), (400, 308, 310), (310, 311, 400), (400, 311, 314), (400, 314, 316), (316, 318, 400), (400, 318, 320), (400, 320, 322), (322, 324, 400), (400, 324, 326), (400, 326, 328), (328, 329, 400), (400, 329, 332), (400, 332, 334), (334, 336, 400), (400, 336, 338), (400, 338, 600), (600, 338, 340), (600, 340, 269), (269, 340, 342), (269, 342, 344), (269, 344, 179), (179, 344, 346), (179, 346, 347), (347, 350, 179), (179, 350, 352), (179, 352, 354), (354, 356, 179), (179, 356, 358), (179, 358, 360), (360, 362, 179), (179, 362, 364), (179, 364, 365), (179, 365, 180), (180, 365, 368), (180, 368, 181), (181, 368, 370), (181, 370, 182), (182, 370, 372), (403, 228, 405), (405, 228, 227), (405, 227, 225), (400, 505, 403), (403, 505, 409), (403, 409, 407), (198, 401, 225), (225, 401, 405), (407, 453, 403), (403, 453, 451), (403, 451, 449), (403, 449, 601), (601, 449, 447), (601, 447, 445), (445, 443, 601), (601, 443, 441), (601, 441, 439), (439, 437, 601), (601, 437, 435), (601, 435, 433), (433, 431, 601), (601, 431, 531), (601, 531, 600), (600, 531, 529), (600, 529, 527), (431, 429, 531), (531, 429, 533), (533, 429, 535), (535, 429, 427), (535, 427, 537), (537, 427, 425), (537, 425, 539), (539, 425, 423), (539, 423, 541), (541, 423, 421), (541, 421, 419), (541, 419, 543), (543, 419, 417), (543, 417, 545), (545, 417, 547), (547, 417, 415), (547, 415, 549), (549, 415, 413), (549, 413, 503), (503, 413, 411), (503, 411, 505), (505, 411, 409), (459, 457, 603), (603, 457, 455), (603, 455, 605), (605, 455, 555), (605, 555, 553), (555, 455, 557), (557, 455, 501), (557, 501, 499), (557, 499, 559), (559, 499, 497), (559, 497, 561), (561, 497, 495), (561, 495, 563), (563, 495, 493), (563, 493, 565), (565, 493, 567), (567, 493, 491), (567, 491, 569), (569, 491, 489), (569, 489, 571), (571, 489, 487), (571, 487, 573), (573, 487, 485), (573, 485, 483), (573, 483, 575), (575, 483, 481), (575, 481, 577), (577, 481, 221), (577, 221, 579), (579, 221, 581), (581, 221, 583), (583, 221, 585), (585, 221, 587), (587, 221, 605), (587, 605, 589), (589, 605, 591), (591, 605, 593), (593, 605, 595), (595, 605, 597), (597, 605, 551), (551, 605, 553), (221, 481, 249), (249, 481, 479), (249, 479, 477), (477, 475, 249), (249, 475, 473), (249, 473, 471), (249, 471, 603), (603, 471, 469), (603, 469, 467), (467, 465, 603), (603, 465, 463), (603, 463, 461), (461, 459, 603), (527, 525, 600), (600, 525, 523), (600, 523, 521), (521, 519, 600), (600, 519, 517), (600, 517, 515), (515, 513, 600), (600, 513, 400), (513, 511, 400), (400, 511, 509), (400, 509, 507), (507, 505, 400), (249, 603, 269), (269, 603, 600), (403, 601, 202), (202, 601, 605), (202, 605, 221), (268, 267, 269), (269, 267, 266), (269, 266, 265), (265, 264, 269), (269, 264, 263), (269, 263, 262), (262, 261, 269), (269, 261, 260), (269, 260, 259), (259, 258, 269), (269, 258, 257), (269, 257, 256), (256, 255, 269), (269, 255, 254), (269, 254, 253), (253, 252, 269), (269, 252, 251), (269, 251, 249), (220, 219, 221), (221, 219, 218), (221, 218, 217), (217, 216, 221), (221, 216, 215), (221, 215, 214), (214, 213, 221), (221, 213, 212), (221, 212, 211), (211, 210, 221), (221, 210, 209), (221, 209, 208), (208, 207, 221), (221, 207, 206), (221, 206, 205), (205, 204, 221), (221, 204, 203), (221, 203, 202), (202, 245, 403), (403, 245, 244), (403, 244, 243), (243, 242, 403), (403, 242, 241), (403, 241, 240), (240, 239, 403), (403, 239, 238), (403, 238, 237), (237, 236, 403), (403, 236, 235), (403, 235, 234), (234, 233, 403), (403, 233, 232), (403, 232, 231), (231, 230, 403), (403, 230, 229), (403, 229, 228)])
me_solartraker_base.use_remesh_fix_poles = True
me_solartraker_base.use_remesh_preserve_attributes = False
me_solartraker_base.update()

# ---- objects
ob_cube = bpy.data.objects.new('Cube', me_cube)
ob_light = bpy.data.objects.new('Light', light_light)
ob_camera = bpy.data.objects.new('Camera', cam_camera)
ob_solartraker_base = bpy.data.objects.new('SolarTraker Base', me_solartraker_base)

# ---- transforms, parenting, visibility, modifiers, constraints
ob_cube.location = (0.0, 0.0, 0.0)
ob_cube.lock_rotations_4d = False
ob_cube.empty_display_type = 'ARROWS'
ob_cube.lineart.crease_threshold = 0.0
ob_light.location = (4.076, 1.005, 5.904)
ob_light.rotation_euler = (0.6503, 0.05522, 1.866)
ob_light.lock_rotations_4d = False
ob_light.empty_display_type = 'ARROWS'
ob_light.color = (0.0, 0.0, 0.0, 0.0)
ob_light.lineart.crease_threshold = 0.0
ob_camera.location = (7.359, -6.926, 4.958)
ob_camera.rotation_euler = (1.109, 0.0, 0.8149)
ob_camera.lock_rotations_4d = False
ob_camera.empty_display_type = 'ARROWS'
ob_camera.color = (0.0, 0.0, 0.0, 0.0)
ob_camera.display_type = 'WIRE'
ob_camera.lineart.crease_threshold = 0.0
ob_solartraker_base.location = (0.0, 0.0, 0.0)

# ---- collection membership
col_collection.objects.link(ob_cube)
col_collection.objects.link(ob_light)
col_collection.objects.link(ob_camera)
col_collection.objects.link(ob_solartraker_base)

# ---- scene / render settings (as saved in the file)
scene.camera = ob_camera
scene.frame_start = 1; scene.frame_end = 250; scene.frame_set(5)
scene.render.engine = 'BLENDER_EEVEE_NEXT'
scene.cycles.sampling_pattern = 'TABULATED_SOBOL'
scene.cycles.use_light_tree = False
scene.view_settings.view_transform = 'Standard'
bpy.context.view_layer.update()

